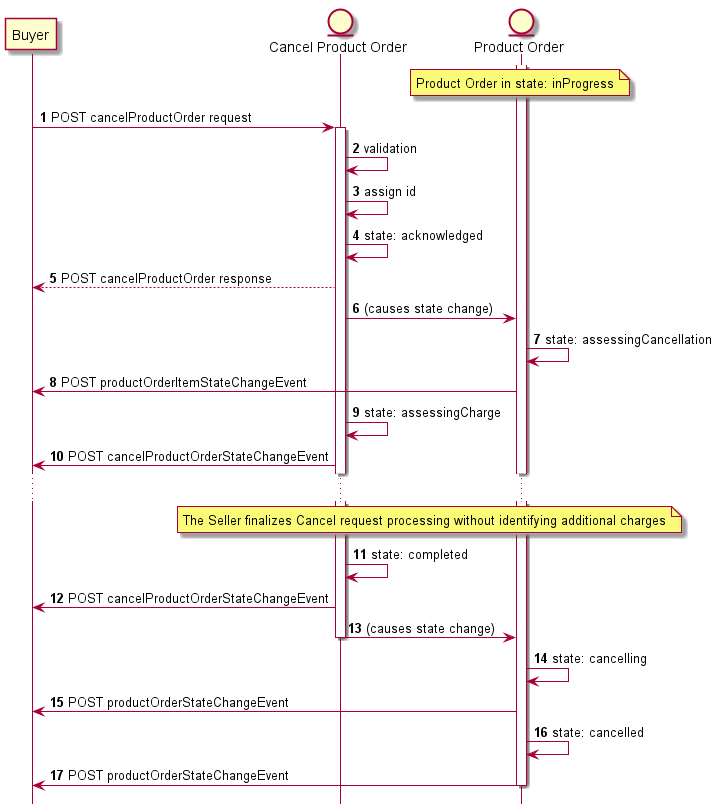

The diagram above was rendered by PlantUML. Its source (embedded in the PNG):
@startuml

hide footbox

participant Buyer
entity "Cancel Product Order" as CPO
entity "Product Order" as PO

autonumber
activate PO
note over PO: Product Order in state: inProgress
Buyer -> CPO : POST cancelProductOrder request
activate CPO
CPO -> CPO: validation
CPO -> CPO: assign id
CPO -> CPO: state: acknowledged
CPO --> Buyer: POST cancelProductOrder response

CPO -> PO: (causes state change)
PO -> PO: state: assessingCancellation
PO -> Buyer: POST productOrderItemStateChangeEvent

CPO -> CPO: state: assessingCharge
CPO -> Buyer: POST cancelProductOrderStateChangeEvent

...
note over CPO, PO: The Seller finalizes Cancel request processing without identifying additional charges

CPO -> CPO: state: completed
CPO -> Buyer: POST cancelProductOrderStateChangeEvent
CPO -> PO: (causes state change)
deactivate CPO

PO -> PO: state: cancelling
PO -> Buyer: POST productOrderStateChangeEvent
PO -> PO: state: cancelled
PO -> Buyer: POST productOrderStateChangeEvent
deactivate PO

@enduml